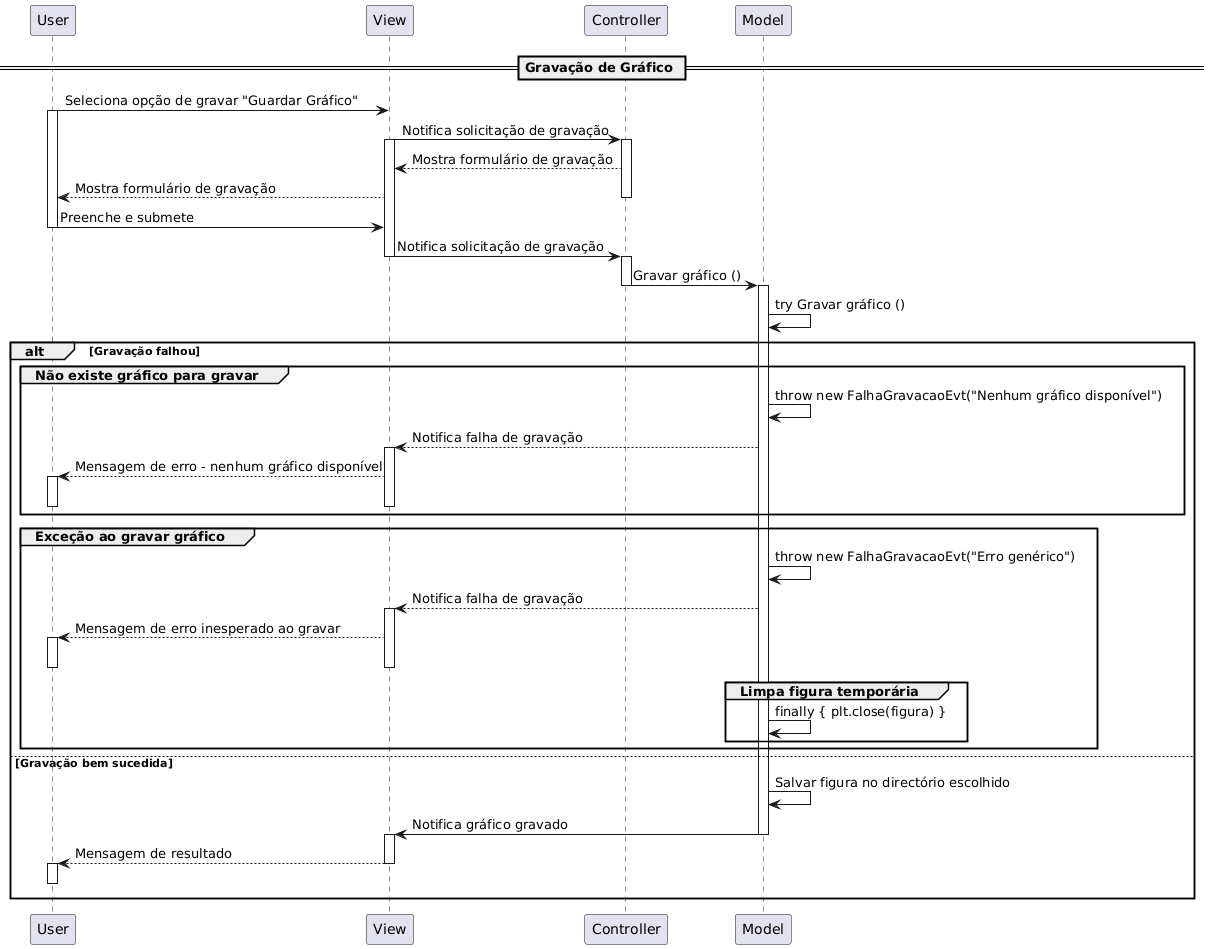

The diagram above was rendered by PlantUML. Its source (embedded in the PNG):
@startuml
== Gravação de Gráfico ==
User -> View : Seleciona opção de gravar "Guardar Gráfico" 
activate User
View -> Controller : Notifica solicitação de gravação
activate View
activate Controller
Controller --> View : Mostra formulário de gravação
View --> User : Mostra formulário de gravação
deactivate Controller
User -> View : Preenche e submete 
deactivate User
View -> Controller : Notifica solicitação de gravação
deactivate View
activate Controller
Controller -> Model : Gravar gráfico ()
deactivate Controller
activate Model

Model -> Model : try Gravar gráfico ()

alt Gravação falhou

    group Não existe gráfico para gravar
        Model -> Model : throw new FalhaGravacaoEvt("Nenhum gráfico disponível")
        Model --> View : Notifica falha de gravação
        activate View
        View --> User : Mensagem de erro - nenhum gráfico disponível
        activate User
        deactivate User
        deactivate View
    end

    group Exceção ao gravar gráfico
        Model -> Model : throw new FalhaGravacaoEvt("Erro genérico")
        Model --> View : Notifica falha de gravação
        activate View
        View --> User : Mensagem de erro inesperado ao gravar
        activate User
        deactivate User
        deactivate View

        group Limpa figura temporária
            Model -> Model : finally { plt.close(figura) }
        end
    end

else Gravação bem sucedida
    Model -> Model : Salvar figura no directório escolhido
    Model -> View : Notifica gráfico gravado
    deactivate Model
    activate View
    View --> User : Mensagem de resultado 
    deactivate View
    activate User
    /'O passo abaixo existe apenas para que os pipes fiquem correctos'/
        User-[hidden]->User 
    deactivate User
end
@enduml